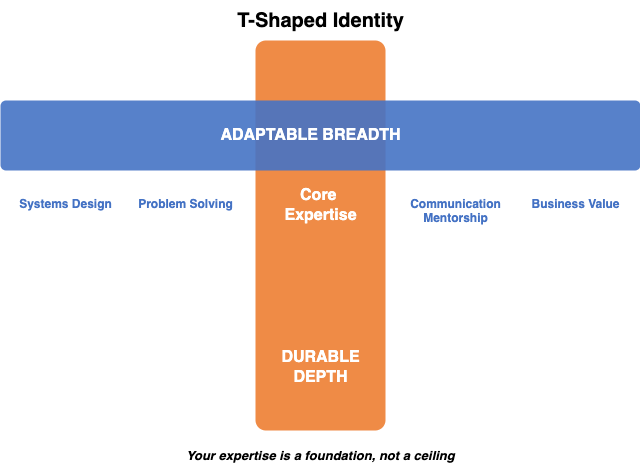

The diagram above was exported from draw.io. Its source (the exported page's mxGraphModel, read from the mxfile embedded in the PNG):
<mxGraphModel dx="967" dy="539" grid="1" gridSize="10" guides="1" tooltips="1" connect="1" arrows="1" fold="1" page="0" pageScale="1" pageWidth="800" pageHeight="600" math="0" shadow="0">
  <root>
    <mxCell id="0" />
    <mxCell id="1" parent="0" />
    <mxCell id="depth-bar" value="" style="rounded=1;whiteSpace=wrap;html=1;fillColor=#ED7D31;strokeColor=none;opacity=90;arcSize=8;" parent="1" vertex="1">
      <mxGeometry x="335" y="100" width="130" height="390" as="geometry" />
    </mxCell>
    <mxCell id="breadth-bar" value="" style="rounded=1;whiteSpace=wrap;html=1;fillColor=#4472C4;strokeColor=none;opacity=90;arcSize=8;" parent="1" vertex="1">
      <mxGeometry x="80" y="160" width="640" height="70" as="geometry" />
    </mxCell>
    <mxCell id="breadth-label" value="&lt;b&gt;&lt;font style=&quot;font-size: 16px;&quot; color=&quot;#FFFFFF&quot;&gt;ADAPTABLE BREADTH&lt;/font&gt;&lt;/b&gt;" style="text;html=1;align=center;verticalAlign=middle;resizable=0;points=[];autosize=1;strokeColor=none;fillColor=none;" parent="1" vertex="1">
      <mxGeometry x="290" y="173" width="200" height="44" as="geometry" />
    </mxCell>
    <mxCell id="depth-label" value="&lt;b&gt;&lt;font style=&quot;font-size: 16px;&quot; color=&quot;#FFFFFF&quot;&gt;DURABLE&lt;br&gt;DEPTH&lt;/font&gt;&lt;/b&gt;" style="text;html=1;align=center;verticalAlign=middle;resizable=0;points=[];autosize=1;strokeColor=none;fillColor=none;" parent="1" vertex="1">
      <mxGeometry x="355" y="400" width="90" height="54" as="geometry" />
    </mxCell>
    <mxCell id="skill1" value="&lt;font color=&quot;#4472C4&quot;&gt;Systems Design&lt;/font&gt;" style="text;html=1;align=center;verticalAlign=top;resizable=1;points=[];autosize=1;strokeColor=none;fillColor=none;fontStyle=1;fontSize=12;movable=1;rotatable=1;deletable=1;editable=1;locked=0;connectable=1;" parent="1" vertex="1">
      <mxGeometry x="90" y="250" width="110" height="30" as="geometry" />
    </mxCell>
    <mxCell id="skill2" value="&lt;font color=&quot;#4472C4&quot;&gt;Business Value&lt;/font&gt;" style="text;html=1;align=center;verticalAlign=top;resizable=1;points=[];autosize=1;strokeColor=none;fillColor=none;fontStyle=1;fontSize=12;movable=1;rotatable=1;deletable=1;editable=1;locked=0;connectable=1;" parent="1" vertex="1">
      <mxGeometry x="600" y="250" width="110" height="30" as="geometry" />
    </mxCell>
    <mxCell id="skill3" value="&lt;font color=&quot;#4472C4&quot;&gt;Communication&lt;/font&gt;&lt;div&gt;&lt;font color=&quot;#4472C4&quot;&gt;&lt;span style=&quot;color: rgb(68, 114, 196);&quot;&gt;Mentorship&lt;/span&gt;&lt;/font&gt;&lt;/div&gt;" style="text;html=1;align=center;verticalAlign=top;resizable=1;points=[];autosize=1;strokeColor=none;fillColor=none;fontStyle=1;fontSize=12;movable=1;rotatable=1;deletable=1;editable=1;locked=0;connectable=1;" parent="1" vertex="1">
      <mxGeometry x="480" y="250" width="110" height="40" as="geometry" />
    </mxCell>
    <mxCell id="skill4" value="&lt;font color=&quot;#4472C4&quot;&gt;Problem Solving&lt;/font&gt;" style="text;html=1;align=center;verticalAlign=top;resizable=1;points=[];autosize=1;strokeColor=none;fillColor=none;fontStyle=1;fontSize=12;movable=1;rotatable=1;deletable=1;editable=1;locked=0;connectable=1;" parent="1" vertex="1">
      <mxGeometry x="210" y="250" width="110" height="30" as="geometry" />
    </mxCell>
    <mxCell id="title" value="&lt;font style=&quot;font-size: 20px;&quot;&gt;&lt;b&gt;T-Shaped Identity&lt;/b&gt;&lt;/font&gt;" style="text;html=1;align=center;verticalAlign=middle;resizable=0;points=[];autosize=1;strokeColor=none;fillColor=none;" parent="1" vertex="1">
      <mxGeometry x="300" y="60" width="200" height="40" as="geometry" />
    </mxCell>
    <mxCell id="foundation" value="&lt;i&gt;&lt;b&gt;Your expertise is a foundation, not a ceiling&lt;/b&gt;&lt;/i&gt;" style="text;html=1;align=center;verticalAlign=middle;resizable=0;points=[];autosize=1;strokeColor=none;fillColor=none;fontSize=13;" parent="1" vertex="1">
      <mxGeometry x="255" y="500" width="290" height="30" as="geometry" />
    </mxCell>
    <mxCell id="3" value="&lt;b&gt;&lt;font style=&quot;font-size: 16px;&quot; color=&quot;#FFFFFF&quot;&gt;Core&amp;nbsp;&lt;/font&gt;&lt;/b&gt;&lt;div&gt;&lt;b&gt;&lt;font style=&quot;font-size: 16px;&quot; color=&quot;#FFFFFF&quot;&gt;Expertise&lt;/font&gt;&lt;/b&gt;&lt;/div&gt;" style="text;html=1;align=center;verticalAlign=middle;resizable=0;points=[];autosize=1;strokeColor=none;fillColor=none;" vertex="1" parent="1">
      <mxGeometry x="350" y="240" width="100" height="50" as="geometry" />
    </mxCell>
  </root>
</mxGraphModel>